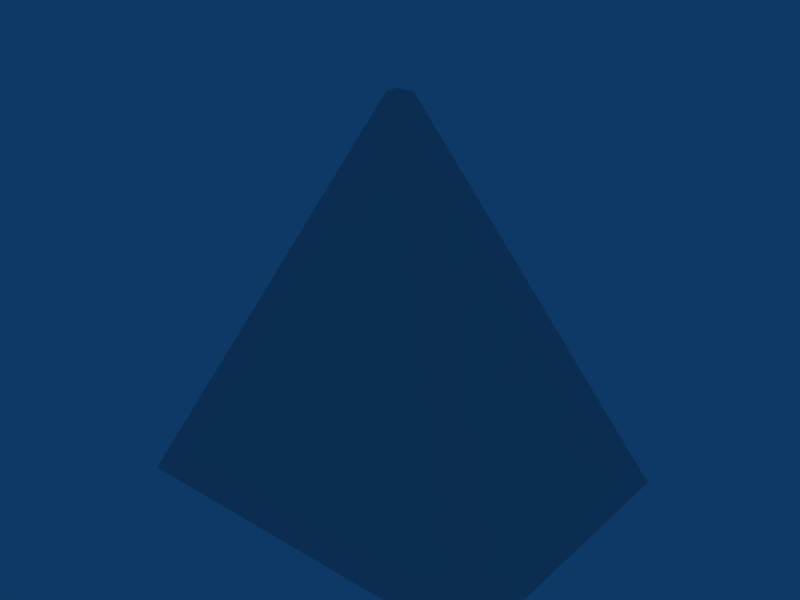 # Source: ViewFrustum.blend  (saved by Blender 2.49.2; exported with 4.5.12 LTS)
import bpy
from mathutils import Matrix  # noqa: F401  (used for matrix-valued properties, if any)

bpy.ops.wm.read_factory_settings(use_empty=True)
scene = bpy.context.scene
scene.name = 'Scene'

# ---- collections
col_collection_1 = bpy.data.collections.new('Collection 1'); scene.collection.children.link(col_collection_1)

# ---- materials (node trees are filled in below, after node groups)
mat_material = bpy.data.materials.new('Material')
mat_material.alpha_threshold = 0.0
mat_material.roughness = 0.5
mat_material.line_color = (0.0, 0.0, 0.0, 1.0)

# ---- material node trees

# ---- world
world_world = bpy.data.worlds.new('World'); scene.world = world_world
world_world.color = (0.05656, 0.2208, 0.4)
world_world.use_sun_shadow = False
world_world.sun_shadow_jitter_overblur = 0.0
world_world.cycles.sampling_method = 'MANUAL'
world_world.cycles.sample_map_resolution = 256

# ---- meshes
me_cube = bpy.data.meshes.new('Cube')
me_cube.from_pydata([(0.9914, 0.7496, -2.008), (0.9914, -0.7496, -2.008), (-1.009, -0.7496, -2.008), (-1.009, 0.7496, -2.008), (0.03928, 0.03588, -0.00821), (0.03928, -0.03588, -0.00821), (-0.05644, -0.03588, -0.00821), (-0.05644, 0.03588, -0.00821)], [], [(0, 1, 2, 3), (4, 7, 6, 5), (0, 4, 5, 1), (1, 5, 6, 2), (2, 6, 7, 3), (4, 0, 3, 7)])
me_cube.materials.append(mat_material)
me_cube.use_remesh_preserve_volume = False
me_cube.use_remesh_preserve_attributes = False
me_cube.use_mirror_vertex_groups = False
me_cube.update()

# ---- objects
ob_cube = bpy.data.objects.new('Cube', me_cube)

# ---- transforms, parenting, visibility, modifiers, constraints
ob_cube.location = (0.008581, 3.451e-08, 1.008)
ob_cube.lock_rotations_4d = False
ob_cube.empty_display_type = 'ARROWS'
ob_cube.color = (0.0, 0.0, 0.0, 1.0)
ob_cube.lineart.crease_threshold = 0.0

# ---- collection membership
col_collection_1.objects.link(ob_cube)

# ---- scene / render settings (as saved in the file)
scene.frame_start = 1; scene.frame_end = 250; scene.frame_set(1)
scene.render.engine = 'BLENDER_EEVEE_NEXT'
scene.render.image_settings.file_format = 'JPEG'
scene.render.image_settings.color_mode = 'RGB'
scene.render.image_settings.compression = 90
scene.render.resolution_x = 800
scene.render.resolution_y = 600
scene.render.pixel_aspect_x = 100.0
scene.render.pixel_aspect_y = 100.0
scene.render.fps = 25
scene.render.dither_intensity = 0.0
scene.render.use_compositing = False
scene.render.use_sequencer = False
scene.render.bake_margin = 2
scene.render.bake_bias = 0.0
scene.render.use_stamp_time = False
scene.render.use_stamp_date = False
scene.render.use_stamp_frame = False
scene.render.use_stamp_camera = False
scene.render.use_stamp_scene = False
scene.render.use_stamp_filename = False
scene.render.use_stamp_render_time = False
scene.render.stamp_font_size = 0
scene.cycles.use_denoising = False
scene.cycles.samples = 10
scene.cycles.sampling_pattern = 'TABULATED_SOBOL'
scene.cycles.light_sampling_threshold = 0.0
scene.cycles.use_adaptive_sampling = False
scene.cycles.use_light_tree = False
scene.cycles.blur_glossy = 0.0
scene.cycles.volume_bounces = 1
scene.cycles.pixel_filter_type = 'GAUSSIAN'
scene.cycles.sample_clamp_indirect = 0.0
scene.view_settings.view_transform = 'Raw'
bpy.context.view_layer.update()

# ---- added for rendering (the .blend has no active camera): camera
cam_auto = bpy.data.cameras.new('AutoCamera')
cam_auto.lens = 50.0
cam_auto.sensor_width = 36.0
cam_auto.clip_end = 1000.0
ob_auto_camera = bpy.data.objects.new('AutoCamera', cam_auto)
scene.collection.objects.link(ob_auto_camera)
ob_auto_camera.location = (2.96185, -3.55422, 2.36948)
ob_auto_camera.rotation_euler = (1.09748, -7.21219e-08, 0.694738)
scene.camera = ob_auto_camera
bpy.context.view_layer.update()
